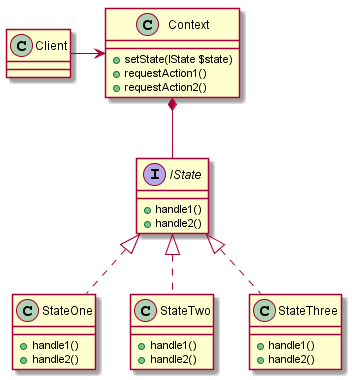

The diagram above was rendered by PlantUML. Its source (embedded in the PNG):
@startuml

class Client {
}

class Context {
    + setState(IState $state)
    + requestAction1()
    + requestAction2()
}

interface IState {
    + handle1()
    + handle2()
}

class StateOne {
    + handle1()
    + handle2()
}

class StateTwo {
    + handle1()
    + handle2()
}

class StateThree {
    + handle1()
    + handle2()
}

Client --right--> Context
Context *-- IState
IState <|.. StateOne
IState <|.. StateTwo
IState <|.. StateThree

@enduml